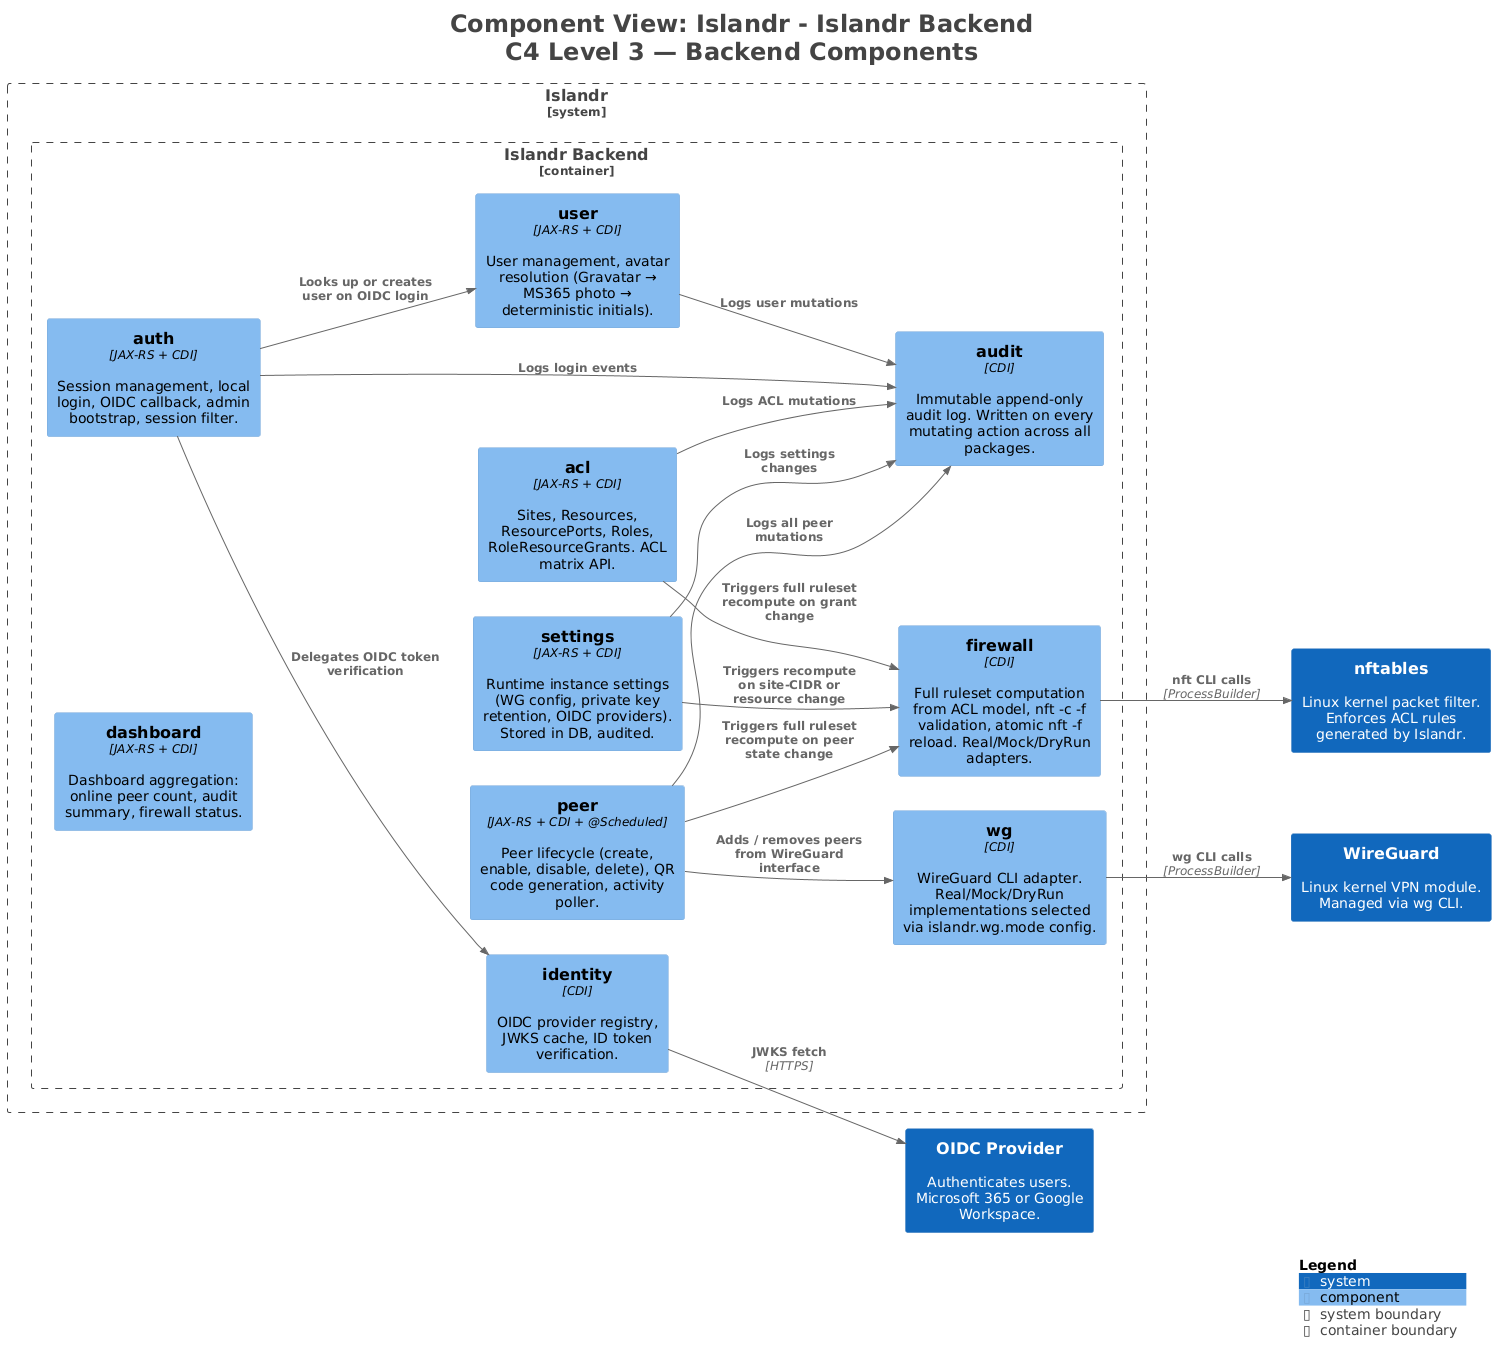

The diagram above was rendered by PlantUML. Its source (embedded in the PNG):
@startuml
title <size:24>Component View: Islandr - Islandr Backend</size>\n<size:24>C4 Level 3 — Backend Components</size>

set separator none
left to right direction

<style>
  root {
    BackgroundColor: #ffffff
    FontColor: #444444
  }
</style>

!include <C4/C4>
!include <C4/C4_Context>
!include <C4/C4_Component>

System(OIDCProvider, "OIDC Provider", $descr="Authenticates users. Microsoft 365 or Google Workspace.", $tags="", $link="")
System(WireGuard, "WireGuard", $descr="Linux kernel VPN module. Managed via wg CLI.", $tags="", $link="")
System(nftables, "nftables", $descr="Linux kernel packet filter. Enforces ACL rules generated by Islandr.", $tags="", $link="")

System_Boundary("Islandr_boundary", "Islandr", $tags="") {
  Container_Boundary("Islandr.IslandrBackend_boundary", "Islandr Backend", $tags="") {
    Component(Islandr.IslandrBackend.auth, "auth", $techn="JAX-RS + CDI", $descr="Session management, local login, OIDC callback, admin bootstrap, session filter.", $tags="", $link="")
    Component(Islandr.IslandrBackend.identity, "identity", $techn="CDI", $descr="OIDC provider registry, JWKS cache, ID token verification.", $tags="", $link="")
    Component(Islandr.IslandrBackend.peer, "peer", $techn="JAX-RS + CDI + @Scheduled", $descr="Peer lifecycle (create, enable, disable, delete), QR code generation, activity poller.", $tags="", $link="")
    Component(Islandr.IslandrBackend.acl, "acl", $techn="JAX-RS + CDI", $descr="Sites, Resources, ResourcePorts, Roles, RoleResourceGrants. ACL matrix API.", $tags="", $link="")
    Component(Islandr.IslandrBackend.firewall, "firewall", $techn="CDI", $descr="Full ruleset computation from ACL model, nft -c -f validation, atomic nft -f reload. Real/Mock/DryRun adapters.", $tags="", $link="")
    Component(Islandr.IslandrBackend.wg, "wg", $techn="CDI", $descr="WireGuard CLI adapter. Real/Mock/DryRun implementations selected via islandr.wg.mode config.", $tags="", $link="")
    Component(Islandr.IslandrBackend.user, "user", $techn="JAX-RS + CDI", $descr="User management, avatar resolution (Gravatar → MS365 photo → deterministic initials).", $tags="", $link="")
    Component(Islandr.IslandrBackend.audit, "audit", $techn="CDI", $descr="Immutable append-only audit log. Written on every mutating action across all packages.", $tags="", $link="")
    Component(Islandr.IslandrBackend.settings, "settings", $techn="JAX-RS + CDI", $descr="Runtime instance settings (WG config, private key retention, OIDC providers). Stored in DB, audited.", $tags="", $link="")
    Component(Islandr.IslandrBackend.dashboard, "dashboard", $techn="JAX-RS + CDI", $descr="Dashboard aggregation: online peer count, audit summary, firewall status.", $tags="", $link="")
  }

}

Rel(Islandr.IslandrBackend.auth, Islandr.IslandrBackend.identity, "Delegates OIDC token verification", $techn="", $tags="", $link="")
Rel(Islandr.IslandrBackend.auth, Islandr.IslandrBackend.user, "Looks up or creates user on OIDC login", $techn="", $tags="", $link="")
Rel(Islandr.IslandrBackend.auth, Islandr.IslandrBackend.audit, "Logs login events", $techn="", $tags="", $link="")
Rel(Islandr.IslandrBackend.peer, Islandr.IslandrBackend.wg, "Adds / removes peers from WireGuard interface", $techn="", $tags="", $link="")
Rel(Islandr.IslandrBackend.peer, Islandr.IslandrBackend.firewall, "Triggers full ruleset recompute on peer state change", $techn="", $tags="", $link="")
Rel(Islandr.IslandrBackend.peer, Islandr.IslandrBackend.audit, "Logs all peer mutations", $techn="", $tags="", $link="")
Rel(Islandr.IslandrBackend.acl, Islandr.IslandrBackend.firewall, "Triggers full ruleset recompute on grant change", $techn="", $tags="", $link="")
Rel(Islandr.IslandrBackend.acl, Islandr.IslandrBackend.audit, "Logs ACL mutations", $techn="", $tags="", $link="")
Rel(Islandr.IslandrBackend.user, Islandr.IslandrBackend.audit, "Logs user mutations", $techn="", $tags="", $link="")
Rel(Islandr.IslandrBackend.settings, Islandr.IslandrBackend.audit, "Logs settings changes", $techn="", $tags="", $link="")
Rel(Islandr.IslandrBackend.settings, Islandr.IslandrBackend.firewall, "Triggers recompute on site-CIDR or resource change", $techn="", $tags="", $link="")
Rel(Islandr.IslandrBackend.firewall, nftables, "nft CLI calls", $techn="ProcessBuilder", $tags="", $link="")
Rel(Islandr.IslandrBackend.wg, WireGuard, "wg CLI calls", $techn="ProcessBuilder", $tags="", $link="")
Rel(Islandr.IslandrBackend.identity, OIDCProvider, "JWKS fetch", $techn="HTTPS", $tags="", $link="")

SHOW_LEGEND(true)
hide stereotypes
@enduml